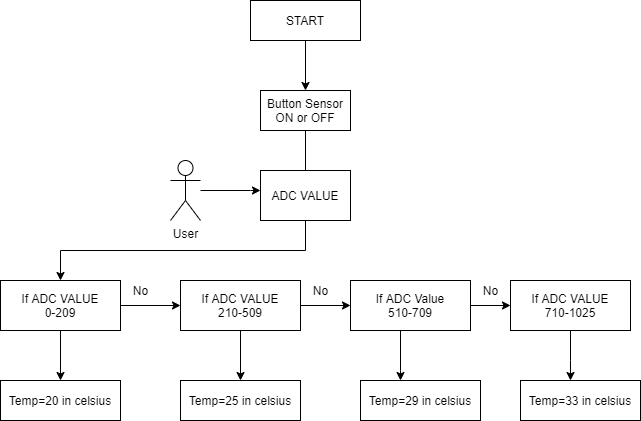

The diagram above was exported from draw.io. Its source (the exported page's mxGraphModel, read from the mxfile embedded in the PNG):
<mxGraphModel dx="1108" dy="393" grid="1" gridSize="10" guides="1" tooltips="1" connect="1" arrows="1" fold="1" page="1" pageScale="1" pageWidth="850" pageHeight="1100" math="0" shadow="0">
  <root>
    <mxCell id="0" />
    <mxCell id="1" parent="0" />
    <mxCell id="JrYQrhs0w7CVkXfAw_Av-3" value="" style="edgeStyle=orthogonalEdgeStyle;rounded=0;orthogonalLoop=1;jettySize=auto;html=1;" edge="1" parent="1" source="JrYQrhs0w7CVkXfAw_Av-1">
      <mxGeometry relative="1" as="geometry">
        <mxPoint x="395" y="130" as="targetPoint" />
      </mxGeometry>
    </mxCell>
    <mxCell id="JrYQrhs0w7CVkXfAw_Av-1" value="START" style="rounded=0;whiteSpace=wrap;html=1;" vertex="1" parent="1">
      <mxGeometry x="340" y="40" width="110" height="40" as="geometry" />
    </mxCell>
    <mxCell id="JrYQrhs0w7CVkXfAw_Av-6" value="" style="edgeStyle=orthogonalEdgeStyle;rounded=0;orthogonalLoop=1;jettySize=auto;html=1;" edge="1" parent="1" source="JrYQrhs0w7CVkXfAw_Av-4">
      <mxGeometry relative="1" as="geometry">
        <mxPoint x="395" y="220" as="targetPoint" />
      </mxGeometry>
    </mxCell>
    <mxCell id="JrYQrhs0w7CVkXfAw_Av-4" value="Button Sensor&lt;br&gt;ON or OFF" style="rounded=0;whiteSpace=wrap;html=1;" vertex="1" parent="1">
      <mxGeometry x="350" y="130" width="90" height="40" as="geometry" />
    </mxCell>
    <mxCell id="JrYQrhs0w7CVkXfAw_Av-24" value="" style="edgeStyle=orthogonalEdgeStyle;rounded=0;orthogonalLoop=1;jettySize=auto;html=1;entryX=0.5;entryY=0;entryDx=0;entryDy=0;" edge="1" parent="1" source="JrYQrhs0w7CVkXfAw_Av-7" target="JrYQrhs0w7CVkXfAw_Av-10">
      <mxGeometry relative="1" as="geometry">
        <Array as="points">
          <mxPoint x="395" y="290" />
          <mxPoint x="150" y="290" />
        </Array>
      </mxGeometry>
    </mxCell>
    <mxCell id="JrYQrhs0w7CVkXfAw_Av-7" value="ADC VALUE&lt;br&gt;" style="rounded=0;whiteSpace=wrap;html=1;" vertex="1" parent="1">
      <mxGeometry x="350" y="210" width="90" height="50" as="geometry" />
    </mxCell>
    <mxCell id="JrYQrhs0w7CVkXfAw_Av-9" value="" style="edgeStyle=orthogonalEdgeStyle;rounded=0;orthogonalLoop=1;jettySize=auto;html=1;" edge="1" parent="1" source="JrYQrhs0w7CVkXfAw_Av-8" target="JrYQrhs0w7CVkXfAw_Av-7">
      <mxGeometry relative="1" as="geometry">
        <Array as="points">
          <mxPoint x="340" y="230" />
          <mxPoint x="340" y="230" />
        </Array>
      </mxGeometry>
    </mxCell>
    <mxCell id="JrYQrhs0w7CVkXfAw_Av-8" value="User" style="shape=umlActor;verticalLabelPosition=bottom;verticalAlign=top;html=1;" vertex="1" parent="1">
      <mxGeometry x="260" y="200" width="30" height="60" as="geometry" />
    </mxCell>
    <mxCell id="JrYQrhs0w7CVkXfAw_Av-14" value="" style="edgeStyle=orthogonalEdgeStyle;rounded=0;orthogonalLoop=1;jettySize=auto;html=1;" edge="1" parent="1" source="JrYQrhs0w7CVkXfAw_Av-10" target="JrYQrhs0w7CVkXfAw_Av-11">
      <mxGeometry relative="1" as="geometry" />
    </mxCell>
    <mxCell id="JrYQrhs0w7CVkXfAw_Av-29" value="" style="edgeStyle=orthogonalEdgeStyle;rounded=0;orthogonalLoop=1;jettySize=auto;html=1;" edge="1" parent="1" source="JrYQrhs0w7CVkXfAw_Av-10" target="JrYQrhs0w7CVkXfAw_Av-25">
      <mxGeometry relative="1" as="geometry" />
    </mxCell>
    <mxCell id="JrYQrhs0w7CVkXfAw_Av-10" value="If ADC VALUE&lt;br&gt;0-209" style="rounded=0;whiteSpace=wrap;html=1;" vertex="1" parent="1">
      <mxGeometry x="90" y="320" width="120" height="50" as="geometry" />
    </mxCell>
    <mxCell id="JrYQrhs0w7CVkXfAw_Av-15" value="" style="edgeStyle=orthogonalEdgeStyle;rounded=0;orthogonalLoop=1;jettySize=auto;html=1;" edge="1" parent="1" source="JrYQrhs0w7CVkXfAw_Av-11" target="JrYQrhs0w7CVkXfAw_Av-12">
      <mxGeometry relative="1" as="geometry" />
    </mxCell>
    <mxCell id="JrYQrhs0w7CVkXfAw_Av-30" value="" style="edgeStyle=orthogonalEdgeStyle;rounded=0;orthogonalLoop=1;jettySize=auto;html=1;" edge="1" parent="1" source="JrYQrhs0w7CVkXfAw_Av-11" target="JrYQrhs0w7CVkXfAw_Av-26">
      <mxGeometry relative="1" as="geometry" />
    </mxCell>
    <mxCell id="JrYQrhs0w7CVkXfAw_Av-11" value="If ADC VALUE&lt;br&gt;210-509" style="rounded=0;whiteSpace=wrap;html=1;" vertex="1" parent="1">
      <mxGeometry x="270" y="320" width="120" height="50" as="geometry" />
    </mxCell>
    <mxCell id="JrYQrhs0w7CVkXfAw_Av-16" value="" style="edgeStyle=orthogonalEdgeStyle;rounded=0;orthogonalLoop=1;jettySize=auto;html=1;" edge="1" parent="1" source="JrYQrhs0w7CVkXfAw_Av-12" target="JrYQrhs0w7CVkXfAw_Av-13">
      <mxGeometry relative="1" as="geometry" />
    </mxCell>
    <mxCell id="JrYQrhs0w7CVkXfAw_Av-31" value="" style="edgeStyle=orthogonalEdgeStyle;rounded=0;orthogonalLoop=1;jettySize=auto;html=1;" edge="1" parent="1" source="JrYQrhs0w7CVkXfAw_Av-12" target="JrYQrhs0w7CVkXfAw_Av-27">
      <mxGeometry relative="1" as="geometry">
        <Array as="points">
          <mxPoint x="490" y="410" />
          <mxPoint x="490" y="410" />
        </Array>
      </mxGeometry>
    </mxCell>
    <mxCell id="JrYQrhs0w7CVkXfAw_Av-12" value="If ADC Value&lt;br&gt;510-709" style="rounded=0;whiteSpace=wrap;html=1;" vertex="1" parent="1">
      <mxGeometry x="440" y="320" width="120" height="50" as="geometry" />
    </mxCell>
    <mxCell id="JrYQrhs0w7CVkXfAw_Av-32" value="" style="edgeStyle=orthogonalEdgeStyle;rounded=0;orthogonalLoop=1;jettySize=auto;html=1;" edge="1" parent="1" source="JrYQrhs0w7CVkXfAw_Av-13" target="JrYQrhs0w7CVkXfAw_Av-28">
      <mxGeometry relative="1" as="geometry">
        <Array as="points">
          <mxPoint x="660" y="400" />
          <mxPoint x="660" y="400" />
        </Array>
      </mxGeometry>
    </mxCell>
    <mxCell id="JrYQrhs0w7CVkXfAw_Av-13" value="If ADC VALUE&lt;br&gt;710-1025" style="rounded=0;whiteSpace=wrap;html=1;" vertex="1" parent="1">
      <mxGeometry x="600" y="320" width="120" height="50" as="geometry" />
    </mxCell>
    <mxCell id="JrYQrhs0w7CVkXfAw_Av-17" value="No" style="text;html=1;align=center;verticalAlign=middle;resizable=0;points=[];autosize=1;strokeColor=none;fillColor=none;" vertex="1" parent="1">
      <mxGeometry x="215" y="320" width="30" height="20" as="geometry" />
    </mxCell>
    <mxCell id="JrYQrhs0w7CVkXfAw_Av-18" value="No" style="text;html=1;align=center;verticalAlign=middle;resizable=0;points=[];autosize=1;strokeColor=none;fillColor=none;" vertex="1" parent="1">
      <mxGeometry x="395" y="320" width="30" height="20" as="geometry" />
    </mxCell>
    <mxCell id="JrYQrhs0w7CVkXfAw_Av-20" value="No" style="text;html=1;align=center;verticalAlign=middle;resizable=0;points=[];autosize=1;strokeColor=none;fillColor=none;" vertex="1" parent="1">
      <mxGeometry x="565" y="320" width="30" height="20" as="geometry" />
    </mxCell>
    <mxCell id="JrYQrhs0w7CVkXfAw_Av-25" value="Temp=20 in celsius" style="rounded=0;whiteSpace=wrap;html=1;" vertex="1" parent="1">
      <mxGeometry x="90" y="420" width="120" height="40" as="geometry" />
    </mxCell>
    <mxCell id="JrYQrhs0w7CVkXfAw_Av-26" value="&lt;span&gt;Temp=25 in celsius&lt;/span&gt;" style="rounded=0;whiteSpace=wrap;html=1;" vertex="1" parent="1">
      <mxGeometry x="270" y="420" width="120" height="40" as="geometry" />
    </mxCell>
    <mxCell id="JrYQrhs0w7CVkXfAw_Av-27" value="&lt;span&gt;Temp=29 in celsius&lt;/span&gt;" style="rounded=0;whiteSpace=wrap;html=1;" vertex="1" parent="1">
      <mxGeometry x="450" y="420" width="120" height="40" as="geometry" />
    </mxCell>
    <mxCell id="JrYQrhs0w7CVkXfAw_Av-28" value="&lt;span&gt;Temp=33 in celsius&lt;/span&gt;" style="rounded=0;whiteSpace=wrap;html=1;" vertex="1" parent="1">
      <mxGeometry x="610" y="420" width="120" height="40" as="geometry" />
    </mxCell>
  </root>
</mxGraphModel>